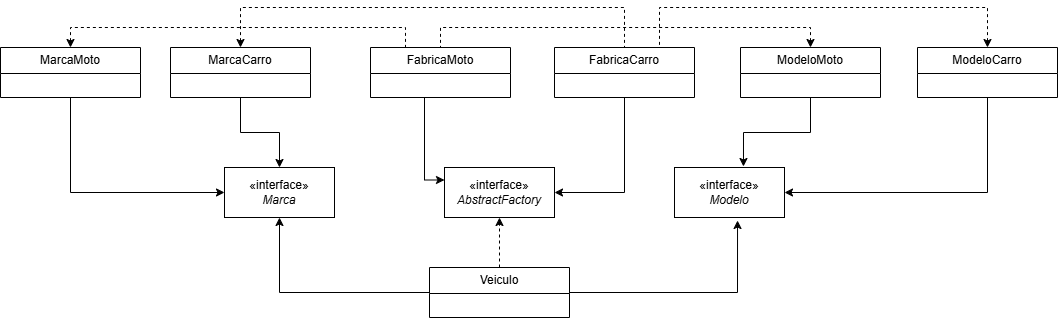

The diagram above was exported from draw.io. Its source (the exported page's mxGraphModel, read from the mxfile embedded in the PNG):
<mxGraphModel dx="2220" dy="760" grid="1" gridSize="10" guides="1" tooltips="1" connect="1" arrows="1" fold="1" page="1" pageScale="1" pageWidth="827" pageHeight="1169" math="0" shadow="0">
  <root>
    <mxCell id="0" />
    <mxCell id="1" parent="0" />
    <mxCell id="Sfk1diMztA3FrXQK0-og-12" style="edgeStyle=orthogonalEdgeStyle;rounded=0;orthogonalLoop=1;jettySize=auto;html=1;entryX=0.5;entryY=1;entryDx=0;entryDy=0;" parent="1" source="Sfk1diMztA3FrXQK0-og-5" target="Sfk1diMztA3FrXQK0-og-10" edge="1">
      <mxGeometry relative="1" as="geometry" />
    </mxCell>
    <mxCell id="Sfk1diMztA3FrXQK0-og-14" style="edgeStyle=orthogonalEdgeStyle;rounded=0;orthogonalLoop=1;jettySize=auto;html=1;dashed=1;" parent="1" source="Sfk1diMztA3FrXQK0-og-5" target="Sfk1diMztA3FrXQK0-og-11" edge="1">
      <mxGeometry relative="1" as="geometry" />
    </mxCell>
    <mxCell id="Sfk1diMztA3FrXQK0-og-5" value="Veiculo" style="swimlane;fontStyle=0;childLayout=stackLayout;horizontal=1;startSize=26;horizontalStack=0;resizeParent=1;resizeParentMax=0;resizeLast=0;collapsible=1;marginBottom=0;whiteSpace=wrap;html=1;" parent="1" vertex="1">
      <mxGeometry x="339" y="580" width="140" height="50" as="geometry" />
    </mxCell>
    <mxCell id="Sfk1diMztA3FrXQK0-og-9" value="«interface»&lt;br&gt;&lt;i&gt;Modelo&lt;/i&gt;" style="html=1;whiteSpace=wrap;" parent="1" vertex="1">
      <mxGeometry x="584" y="480" width="110" height="50" as="geometry" />
    </mxCell>
    <mxCell id="Sfk1diMztA3FrXQK0-og-10" value="«interface»&lt;br&gt;&lt;i&gt;Marca&lt;/i&gt;" style="html=1;whiteSpace=wrap;" parent="1" vertex="1">
      <mxGeometry x="134" y="480" width="110" height="50" as="geometry" />
    </mxCell>
    <mxCell id="Sfk1diMztA3FrXQK0-og-11" value="«interface»&lt;br&gt;&lt;i&gt;AbstractFactory&lt;/i&gt;" style="html=1;whiteSpace=wrap;" parent="1" vertex="1">
      <mxGeometry x="354" y="480" width="110" height="50" as="geometry" />
    </mxCell>
    <mxCell id="Sfk1diMztA3FrXQK0-og-13" style="edgeStyle=orthogonalEdgeStyle;rounded=0;orthogonalLoop=1;jettySize=auto;html=1;entryX=0.573;entryY=1.06;entryDx=0;entryDy=0;entryPerimeter=0;" parent="1" source="Sfk1diMztA3FrXQK0-og-5" target="Sfk1diMztA3FrXQK0-og-9" edge="1">
      <mxGeometry relative="1" as="geometry" />
    </mxCell>
    <mxCell id="Sfk1diMztA3FrXQK0-og-24" style="edgeStyle=orthogonalEdgeStyle;rounded=0;orthogonalLoop=1;jettySize=auto;html=1;entryX=0;entryY=0.25;entryDx=0;entryDy=0;" parent="1" source="Sfk1diMztA3FrXQK0-og-15" target="Sfk1diMztA3FrXQK0-og-11" edge="1">
      <mxGeometry relative="1" as="geometry">
        <Array as="points">
          <mxPoint x="334" y="493" />
        </Array>
      </mxGeometry>
    </mxCell>
    <mxCell id="Sfk1diMztA3FrXQK0-og-15" value="FabricaMoto" style="swimlane;fontStyle=0;childLayout=stackLayout;horizontal=1;startSize=26;horizontalStack=0;resizeParent=1;resizeParentMax=0;resizeLast=0;collapsible=1;marginBottom=0;whiteSpace=wrap;html=1;" parent="1" vertex="1">
      <mxGeometry x="280" y="360" width="140" height="50" as="geometry" />
    </mxCell>
    <mxCell id="Sfk1diMztA3FrXQK0-og-22" style="edgeStyle=orthogonalEdgeStyle;rounded=0;orthogonalLoop=1;jettySize=auto;html=1;" parent="1" source="Sfk1diMztA3FrXQK0-og-16" target="Sfk1diMztA3FrXQK0-og-10" edge="1">
      <mxGeometry relative="1" as="geometry" />
    </mxCell>
    <mxCell id="Sfk1diMztA3FrXQK0-og-31" style="edgeStyle=orthogonalEdgeStyle;rounded=0;orthogonalLoop=1;jettySize=auto;html=1;entryX=0.5;entryY=0;entryDx=0;entryDy=0;dashed=1;endArrow=none;startFill=1;startArrow=classic;" parent="1" source="Sfk1diMztA3FrXQK0-og-16" target="Sfk1diMztA3FrXQK0-og-18" edge="1">
      <mxGeometry relative="1" as="geometry">
        <Array as="points">
          <mxPoint x="150" y="320" />
          <mxPoint x="534" y="320" />
        </Array>
      </mxGeometry>
    </mxCell>
    <mxCell id="Sfk1diMztA3FrXQK0-og-16" value="MarcaCarro" style="swimlane;fontStyle=0;childLayout=stackLayout;horizontal=1;startSize=26;horizontalStack=0;resizeParent=1;resizeParentMax=0;resizeLast=0;collapsible=1;marginBottom=0;whiteSpace=wrap;html=1;" parent="1" vertex="1">
      <mxGeometry x="80" y="360" width="140" height="50" as="geometry" />
    </mxCell>
    <mxCell id="Sfk1diMztA3FrXQK0-og-23" style="edgeStyle=orthogonalEdgeStyle;rounded=0;orthogonalLoop=1;jettySize=auto;html=1;entryX=0;entryY=0.5;entryDx=0;entryDy=0;exitX=0.5;exitY=1;exitDx=0;exitDy=0;" parent="1" source="Sfk1diMztA3FrXQK0-og-17" target="Sfk1diMztA3FrXQK0-og-10" edge="1">
      <mxGeometry relative="1" as="geometry" />
    </mxCell>
    <mxCell id="Sfk1diMztA3FrXQK0-og-30" style="edgeStyle=orthogonalEdgeStyle;rounded=0;orthogonalLoop=1;jettySize=auto;html=1;entryX=0.25;entryY=0;entryDx=0;entryDy=0;dashed=1;startArrow=classic;startFill=1;endArrow=none;" parent="1" source="Sfk1diMztA3FrXQK0-og-17" target="Sfk1diMztA3FrXQK0-og-15" edge="1">
      <mxGeometry relative="1" as="geometry">
        <mxPoint x="308" y="170" as="targetPoint" />
        <Array as="points">
          <mxPoint x="-20" y="340" />
          <mxPoint x="315" y="340" />
        </Array>
      </mxGeometry>
    </mxCell>
    <mxCell id="Sfk1diMztA3FrXQK0-og-17" value="MarcaMoto" style="swimlane;fontStyle=0;childLayout=stackLayout;horizontal=1;startSize=26;horizontalStack=0;resizeParent=1;resizeParentMax=0;resizeLast=0;collapsible=1;marginBottom=0;whiteSpace=wrap;html=1;" parent="1" vertex="1">
      <mxGeometry x="-90" y="360" width="140" height="50" as="geometry" />
    </mxCell>
    <mxCell id="Sfk1diMztA3FrXQK0-og-25" style="edgeStyle=orthogonalEdgeStyle;rounded=0;orthogonalLoop=1;jettySize=auto;html=1;entryX=1;entryY=0.5;entryDx=0;entryDy=0;" parent="1" source="Sfk1diMztA3FrXQK0-og-18" target="Sfk1diMztA3FrXQK0-og-11" edge="1">
      <mxGeometry relative="1" as="geometry" />
    </mxCell>
    <mxCell id="Sfk1diMztA3FrXQK0-og-18" value="FabricaCarro" style="swimlane;fontStyle=0;childLayout=stackLayout;horizontal=1;startSize=26;horizontalStack=0;resizeParent=1;resizeParentMax=0;resizeLast=0;collapsible=1;marginBottom=0;whiteSpace=wrap;html=1;" parent="1" vertex="1">
      <mxGeometry x="464" y="360" width="140" height="50" as="geometry" />
    </mxCell>
    <mxCell id="Sfk1diMztA3FrXQK0-og-29" style="edgeStyle=orthogonalEdgeStyle;rounded=0;orthogonalLoop=1;jettySize=auto;html=1;exitX=0.5;exitY=0;exitDx=0;exitDy=0;entryX=0.5;entryY=0;entryDx=0;entryDy=0;dashed=1;endArrow=none;startFill=1;startArrow=classic;" parent="1" source="Sfk1diMztA3FrXQK0-og-19" target="Sfk1diMztA3FrXQK0-og-15" edge="1">
      <mxGeometry relative="1" as="geometry">
        <mxPoint x="370" y="320" as="targetPoint" />
        <Array as="points">
          <mxPoint x="720" y="340" />
          <mxPoint x="350" y="340" />
        </Array>
      </mxGeometry>
    </mxCell>
    <mxCell id="Sfk1diMztA3FrXQK0-og-19" value="ModeloMoto" style="swimlane;fontStyle=0;childLayout=stackLayout;horizontal=1;startSize=26;horizontalStack=0;resizeParent=1;resizeParentMax=0;resizeLast=0;collapsible=1;marginBottom=0;whiteSpace=wrap;html=1;" parent="1" vertex="1">
      <mxGeometry x="650" y="360" width="140" height="50" as="geometry" />
    </mxCell>
    <mxCell id="Sfk1diMztA3FrXQK0-og-27" style="edgeStyle=orthogonalEdgeStyle;rounded=0;orthogonalLoop=1;jettySize=auto;html=1;entryX=1;entryY=0.5;entryDx=0;entryDy=0;exitX=0.5;exitY=1;exitDx=0;exitDy=0;" parent="1" source="Sfk1diMztA3FrXQK0-og-20" target="Sfk1diMztA3FrXQK0-og-9" edge="1">
      <mxGeometry relative="1" as="geometry" />
    </mxCell>
    <mxCell id="Sfk1diMztA3FrXQK0-og-32" style="edgeStyle=orthogonalEdgeStyle;rounded=0;orthogonalLoop=1;jettySize=auto;html=1;entryX=0.75;entryY=0;entryDx=0;entryDy=0;dashed=1;startArrow=classic;startFill=1;endArrow=none;" parent="1" source="Sfk1diMztA3FrXQK0-og-20" target="Sfk1diMztA3FrXQK0-og-18" edge="1">
      <mxGeometry relative="1" as="geometry">
        <Array as="points">
          <mxPoint x="897" y="320" />
          <mxPoint x="569" y="320" />
        </Array>
      </mxGeometry>
    </mxCell>
    <mxCell id="Sfk1diMztA3FrXQK0-og-20" value="ModeloCarro" style="swimlane;fontStyle=0;childLayout=stackLayout;horizontal=1;startSize=26;horizontalStack=0;resizeParent=1;resizeParentMax=0;resizeLast=0;collapsible=1;marginBottom=0;whiteSpace=wrap;html=1;" parent="1" vertex="1">
      <mxGeometry x="827" y="360" width="140" height="50" as="geometry" />
    </mxCell>
    <mxCell id="Sfk1diMztA3FrXQK0-og-26" style="edgeStyle=orthogonalEdgeStyle;rounded=0;orthogonalLoop=1;jettySize=auto;html=1;entryX=0.627;entryY=-0.02;entryDx=0;entryDy=0;entryPerimeter=0;" parent="1" source="Sfk1diMztA3FrXQK0-og-19" target="Sfk1diMztA3FrXQK0-og-9" edge="1">
      <mxGeometry relative="1" as="geometry" />
    </mxCell>
  </root>
</mxGraphModel>